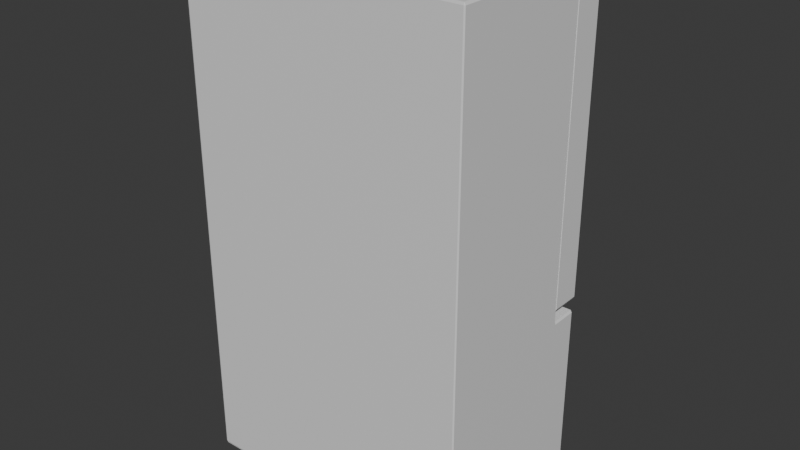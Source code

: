 # Source: Refrigerator.blend  (saved by Blender 4.0.36; exported with 4.5.12 LTS)
import bpy
from mathutils import Matrix  # noqa: F401  (used for matrix-valued properties, if any)

bpy.ops.wm.read_factory_settings(use_empty=True)
scene = bpy.context.scene
scene.name = 'Scene'

# ---- collections
col_collection = bpy.data.collections.new('Collection'); scene.collection.children.link(col_collection)

# ---- materials (node trees are filled in below, after node groups)
mat_material = bpy.data.materials.new('Material')
mat_material.alpha_threshold = 0.0
mat_material.use_transparent_shadow = False
mat_material.roughness = 0.5
mat_material.line_color = (0.0, 0.0, 0.0, 1.0)

# ---- material node trees
mat_material.use_nodes = True; mat_material.node_tree.nodes.clear()
_N = mat_material.node_tree.nodes; _L = mat_material.node_tree.links
n0 = _N.new('ShaderNodeOutputMaterial'); n0.name = 'Material Output'; n0.location = (300, 300)
n1 = _N.new('ShaderNodeBsdfPrincipled'); n1.name = 'Principled BSDF'; n1.location = (10, 300)
n1.inputs[3].default_value = 1.45
_L.new(n1.outputs[0], n0.inputs[0])
n0.is_active_output = True

# ---- world
world_world = bpy.data.worlds.new('World'); scene.world = world_world
world_world.use_nodes = True; world_world.node_tree.nodes.clear()
_N = world_world.node_tree.nodes; _L = world_world.node_tree.links
n0 = _N.new('ShaderNodeOutputWorld'); n0.name = 'World Output'; n0.location = (300, 300)
n1 = _N.new('ShaderNodeBackground'); n1.name = 'Background'; n1.location = (10, 300)
n1.inputs[0].default_value = (0.05088, 0.05088, 0.05088, 1.0)
_L.new(n1.outputs[0], n0.inputs[0])
n0.is_active_output = True
world_world.color = (0.05088, 0.05088, 0.05088)
world_world.use_sun_shadow = False
world_world.sun_shadow_jitter_overblur = 0.0

# ---- meshes
me_cube_049 = bpy.data.meshes.new('Cube.049')
me_cube_049.from_pydata([(-0.2163, 0.9159, -0.5881), (-1.396, 0.9206, -0.5881), (-0.2165, 0.8607, -0.5895), (-1.396, 0.8654, -0.5895), (-0.2163, 0.9187, -0.7016), (-1.395, 0.9234, -0.7016), (-0.2165, 0.8635, -0.703), (-1.396, 0.8682, -0.703), (-1.225, 0.9205, -0.6099), (-1.225, 0.8652, -0.6112), (-1.225, 0.877, -0.7027), (-1.225, 0.9132, -0.7018), (-0.4269, 0.8621, -0.6112), (-0.4269, 0.8739, -0.7027), (-0.4268, 0.9101, -0.7018), (-0.4267, 0.9173, -0.6099), (-1.225, 0.918, -0.5128), (-1.396, 0.9187, -0.5128), (-1.396, 0.8635, -0.5141), (-1.225, 0.8628, -0.5141), (-0.2165, 0.8588, -0.5134), (-0.2163, 0.914, -0.512), (-0.427, 0.8596, -0.5134), (-0.4267, 0.9149, -0.512), (-0.2165, 0.8628, -0.6724), (-1.396, 0.8674, -0.6724), (-0.2163, 0.918, -0.671), (-1.395, 0.9227, -0.671), (-1.225, 0.922, -0.671), (-1.225, 0.8668, -0.6724), (-0.4269, 0.8636, -0.6724), (-0.4267, 0.9188, -0.671), (-0.2165, 0.8614, -0.6176), (-1.395, 0.9213, -0.6162), (-1.225, 0.9206, -0.6162), (-0.4267, 0.9174, -0.6162), (-1.396, 0.8661, -0.6176), (-0.2163, 0.9166, -0.6162), (-1.225, 0.8654, -0.6176), (-0.4269, 0.8622, -0.6176), (-1.03, 0.9197, -0.6099), (-1.03, 0.8645, -0.6112), (-1.03, 0.8763, -0.7027), (-1.03, 0.9124, -0.7018), (-1.03, 0.866, -0.6724), (-1.03, 0.9212, -0.671), (-1.03, 0.8646, -0.6176), (-1.03, 0.9198, -0.6162), (-0.6176, 0.8628, -0.6112), (-0.6175, 0.8746, -0.7027), (-0.6174, 0.9108, -0.7018), (-0.6176, 0.8643, -0.6724), (-0.6174, 0.9196, -0.671), (-0.6176, 0.863, -0.6176), (-0.6174, 0.9182, -0.6162), (-0.6174, 0.918, -0.6099)], [], [(1, 3, 18, 17), (29, 25, 7, 10), (10, 7, 5, 11), (34, 33, 1, 8), (24, 6, 4, 26), (36, 3, 1, 33), (47, 34, 8, 40), (42, 10, 11, 43), (44, 29, 10, 42), (40, 8, 9, 41), (15, 12, 22, 23), (24, 30, 13, 6), (6, 13, 14, 4), (37, 35, 15, 0), (16, 17, 18, 19), (3, 9, 19, 18), (8, 1, 17, 16), (9, 8, 16, 19), (21, 23, 22, 20), (2, 0, 21, 20), (12, 2, 20, 22), (0, 15, 23, 21), (4, 14, 31, 26), (32, 39, 30, 24), (46, 38, 29, 44), (43, 11, 28, 45), (7, 25, 27, 5), (32, 24, 26, 37), (11, 5, 27, 28), (38, 36, 25, 29), (9, 3, 36, 38), (2, 32, 37, 0), (41, 9, 38, 46), (2, 12, 39, 32), (26, 31, 35, 37), (45, 28, 34, 47), (25, 36, 33, 27), (28, 27, 33, 34), (52, 45, 47, 54), (48, 41, 46, 53), (50, 43, 45, 52), (53, 46, 44, 51), (55, 40, 41, 48), (51, 44, 42, 49), (49, 42, 43, 50), (54, 47, 40, 55), (35, 54, 55, 15), (13, 49, 50, 14), (30, 51, 49, 13), (15, 55, 48, 12), (39, 53, 51, 30), (14, 50, 52, 31), (12, 48, 53, 39), (31, 52, 54, 35)])
_uv = me_cube_049.uv_layers.new(name='UVMap')
_uv.uv.foreach_set('vector', [0.875, 0.75, 0.875, 0.5, 0.875, 0.5, 0.875, 0.75, 0.5888, 0.4327, 0.625, 0.4327, 0.625, 0.5, 0.5888, 0.5, 0.5888, 0.5, 0.625, 0.5, 0.625, 0.75, 0.5888, 0.75, 0.5888, 0.938, 0.625, 0.938, 0.625, 1.0, 0.5888, 1.0, 0.3077, 0.5, 0.375, 0.5, 0.375, 0.75, 0.3077, 0.75, 0.813, 0.5, 0.875, 0.5, 0.875, 0.75, 0.813, 0.75, 0.5475, 0.938, 0.5888, 0.938, 0.5888, 1.0, 0.5475, 1.0, 0.5475, 0.5, 0.5888, 0.5, 0.5888, 0.75, 0.5475, 0.75, 0.5475, 0.4327, 0.5888, 0.4327, 0.5888, 0.5, 0.5475, 0.5, 0.5475, 0.0, 0.5888, 0.0, 0.5888, 0.25, 0.5475, 0.25, 0.4196, 0.0, 0.4196, 0.25, 0.4196, 0.25, 0.4196, 0.0, 0.375, 0.4327, 0.4196, 0.4327, 0.4196, 0.5, 0.375, 0.5, 0.375, 0.5, 0.4196, 0.5, 0.4196, 0.75, 0.375, 0.75, 0.375, 0.938, 0.4196, 0.938, 0.4196, 1.0, 0.375, 1.0, 0.5888, 0.0, 0.625, 0.0, 0.625, 0.25, 0.5888, 0.25, 0.625, 0.25, 0.5888, 0.25, 0.5888, 0.25, 0.625, 0.25, 0.5888, 1.0, 0.625, 1.0, 0.625, 1.0, 0.5888, 1.0, 0.5888, 0.25, 0.5888, 0.0, 0.5888, 0.0, 0.5888, 0.25, 0.375, 0.0, 0.4196, 0.0, 0.4196, 0.25, 0.375, 0.25, 0.125, 0.5, 0.125, 0.75, 0.125, 0.75, 0.125, 0.5, 0.4196, 0.25, 0.375, 0.25, 0.375, 0.25, 0.4196, 0.25, 0.375, 1.0, 0.4196, 1.0, 0.4196, 1.0, 0.375, 1.0, 0.375, 0.75, 0.4196, 0.75, 0.4196, 0.8173, 0.375, 0.8173, 0.375, 0.312, 0.4196, 0.312, 0.4196, 0.4327, 0.375, 0.4327, 0.5475, 0.312, 0.5888, 0.312, 0.5888, 0.4327, 0.5475, 0.4327, 0.5475, 0.75, 0.5888, 0.75, 0.5888, 0.8173, 0.5475, 0.8173, 0.625, 0.5, 0.6923, 0.5, 0.6923, 0.75, 0.625, 0.75, 0.187, 0.5, 0.3077, 0.5, 0.3077, 0.75, 0.187, 0.75, 0.5888, 0.75, 0.625, 0.75, 0.625, 0.8173, 0.5888, 0.8173, 0.5888, 0.312, 0.625, 0.312, 0.625, 0.4327, 0.5888, 0.4327, 0.5888, 0.25, 0.625, 0.25, 0.625, 0.312, 0.5888, 0.312, 0.125, 0.5, 0.187, 0.5, 0.187, 0.75, 0.125, 0.75, 0.5475, 0.25, 0.5888, 0.25, 0.5888, 0.312, 0.5475, 0.312, 0.375, 0.25, 0.4196, 0.25, 0.4196, 0.312, 0.375, 0.312, 0.375, 0.8173, 0.4196, 0.8173, 0.4196, 0.938, 0.375, 0.938, 0.5475, 0.8173, 0.5888, 0.8173, 0.5888, 0.938, 0.5475, 0.938, 0.6923, 0.5, 0.813, 0.5, 0.813, 0.75, 0.6923, 0.75, 0.5888, 0.8173, 0.625, 0.8173, 0.625, 0.938, 0.5888, 0.938, 0.46, 0.8173, 0.5475, 0.8173, 0.5475, 0.938, 0.46, 0.938, 0.46, 0.25, 0.5475, 0.25, 0.5475, 0.312, 0.46, 0.312, 0.46, 0.75, 0.5475, 0.75, 0.5475, 0.8173, 0.46, 0.8173, 0.46, 0.312, 0.5475, 0.312, 0.5475, 0.4327, 0.46, 0.4327, 0.46, 0.0, 0.5475, 0.0, 0.5475, 0.25, 0.46, 0.25, 0.46, 0.4327, 0.5475, 0.4327, 0.5475, 0.5, 0.46, 0.5, 0.46, 0.5, 0.5475, 0.5, 0.5475, 0.75, 0.46, 0.75, 0.46, 0.938, 0.5475, 0.938, 0.5475, 1.0, 0.46, 1.0, 0.4196, 0.938, 0.46, 0.938, 0.46, 1.0, 0.4196, 1.0, 0.4196, 0.5, 0.46, 0.5, 0.46, 0.75, 0.4196, 0.75, 0.4196, 0.4327, 0.46, 0.4327, 0.46, 0.5, 0.4196, 0.5, 0.4196, 0.0, 0.46, 0.0, 0.46, 0.25, 0.4196, 0.25, 0.4196, 0.312, 0.46, 0.312, 0.46, 0.4327, 0.4196, 0.4327, 0.4196, 0.75, 0.46, 0.75, 0.46, 0.8173, 0.4196, 0.8173, 0.4196, 0.25, 0.46, 0.25, 0.46, 0.312, 0.4196, 0.312, 0.4196, 0.8173, 0.46, 0.8173, 0.46, 0.938, 0.4196, 0.938])
me_cube_049.materials.append(mat_material)
me_cube_049.update()
me_cube_004 = bpy.data.meshes.new('Cube.004')
me_cube_004.from_pydata([(-1.579, 1.121, 0.4074), (-1.621, 0.01528, 0.4596), (-1.613, 0.002457, 0.4596), (-1.579, 2.823, 0.4074), (-1.613, 0.01528, 0.4633), (-1.613, 2.838, 0.4633), (-1.613, 2.851, 0.4596), (-0.04597, 1.121, 0.4074), (-1.621, 2.838, 0.4596), (-0.04597, 2.823, 0.4074), (-1.613, 0.002457, -0.357), (-1.621, 0.01528, -0.357), (-1.621, 0.01528, -0.3644), (-1.613, 0.002457, -0.3644), (-1.621, 2.838, -0.357), (-1.613, 2.851, -0.357), (-1.613, 2.838, -0.3607), (-0.02312, 0.002457, 0.4596), (-0.01589, 0.01528, 0.4596), (-0.02312, 0.01528, 0.4633), (-0.01589, 2.838, 0.4596), (-0.02312, 2.851, 0.4596), (-0.02312, 2.838, 0.4633), (-0.02312, 0.002457, -0.3644), (-0.01589, 0.01528, -0.3644), (-0.01589, 0.01528, -0.357), (-0.02312, 0.002457, -0.357), (-0.02312, 2.838, -0.3607), (-0.02312, 2.851, -0.357), (-0.01589, 2.838, -0.357), (-1.621, 1.062, 0.4596), (-1.621, 1.036, 0.4596), (-1.613, 1.036, 0.4633), (-1.613, 1.062, 0.4633), (-1.621, 1.036, -0.3644), (-1.621, 1.036, -0.357), (-1.621, 1.062, -0.357), (-1.613, 1.062, -0.3607), (-1.613, 1.049, -0.3644), (-0.01589, 1.036, -0.3644), (-0.02312, 1.049, -0.3644), (-0.02312, 1.062, -0.3607), (-0.01589, 1.062, -0.357), (-0.01589, 1.036, -0.357), (-0.01589, 1.036, 0.4596), (-0.01589, 1.062, 0.4596), (-0.02312, 1.062, 0.4633), (-0.02312, 1.036, 0.4633), (-1.621, 1.036, -0.5151), (-1.613, 1.049, -0.5151), (-1.613, 1.036, -0.5189), (-1.621, 0.01528, -0.5151), (-1.613, 0.01528, -0.5189), (-1.613, 0.002457, -0.5151), (-0.02312, 0.002457, -0.5151), (-0.02312, 0.01528, -0.5189), (-0.01589, 0.01528, -0.5151), (-0.01589, 1.036, -0.5151), (-0.02312, 1.036, -0.5189), (-0.02312, 1.049, -0.5151), (-1.579, 1.121, -0.3607), (-1.579, 2.823, -0.3607), (-0.04597, 2.823, -0.3607), (-0.04597, 1.121, -0.3607)], [], [(28, 15, 6, 21), (25, 43, 44, 18), (39, 24, 56, 57), (30, 8, 14, 36), (19, 47, 32, 4), (12, 34, 48, 51), (46, 22, 5, 33), (42, 29, 20, 45), (38, 40, 59, 49), (10, 26, 17, 2), (62, 27, 41, 37, 16, 61, 60, 63), (16, 27, 62, 61), (52, 50, 58, 55), (23, 13, 53, 54), (1, 2, 4), (5, 6, 8), (10, 11, 12, 13), (14, 15, 16), (17, 18, 19), (20, 21, 22), (23, 24, 25, 26), (27, 28, 29), (30, 31, 32, 33), (38, 34, 35, 36, 37), (43, 39, 40, 41, 42), (44, 45, 46, 47), (48, 49, 50), (51, 52, 53), (54, 55, 56), (57, 58, 59), (10, 2, 1, 11), (33, 5, 8, 30), (6, 15, 14, 8), (34, 12, 11, 35), (26, 10, 13, 23), (15, 28, 27, 16), (43, 25, 24, 39), (17, 26, 25, 18), (28, 21, 20, 29), (47, 19, 18, 44), (2, 17, 19, 4), (21, 6, 5, 22), (4, 32, 31, 1), (16, 37, 36, 14), (29, 42, 41, 27), (22, 46, 45, 20), (46, 33, 32, 47), (42, 45, 44, 43), (37, 41, 40, 38), (30, 36, 35, 31), (50, 52, 51, 48), (54, 53, 52, 55), (57, 56, 55, 58), (49, 59, 58, 50), (23, 54, 56, 24), (59, 40, 39, 57), (12, 51, 53, 13), (48, 34, 38, 49), (1, 31, 35, 11), (61, 3, 0, 60), (63, 7, 9, 62), (7, 0, 3, 9), (60, 0, 7, 63), (9, 3, 61, 62)])
_uv = me_cube_004.uv_layers.new(name='UVMap')
_uv.uv.foreach_set('vector', [0.6261, 0.5011, 0.8739, 0.5011, 0.8739, 0.7489, 0.6261, 0.7489, 0.3761, 0.5011, 0.4657, 0.5011, 0.4657, 0.7489, 0.3761, 0.7489, 0.4657, 0.5, 0.3761, 0.5, 0.3761, 0.5, 0.4657, 0.5, 0.468, 0.001126, 0.6239, 0.001126, 0.6239, 0.2489, 0.468, 0.2489, 0.3761, 0.7511, 0.4657, 0.7511, 0.4657, 0.9989, 0.3761, 0.9989, 0.3761, 0.25, 0.4657, 0.25, 0.4657, 0.25, 0.3761, 0.25, 0.468, 0.7511, 0.6239, 0.7511, 0.6239, 0.9989, 0.468, 0.9989, 0.468, 0.5011, 0.6239, 0.5011, 0.6239, 0.7489, 0.468, 0.7489, 0.4668, 0.2511, 0.4668, 0.4989, 0.4668, 0.4989, 0.4668, 0.2511, 0.1261, 0.5011, 0.3739, 0.5011, 0.3739, 0.7489, 0.1261, 0.7489, 0.6225, 0.4953, 0.6239, 0.4989, 0.468, 0.4989, 0.468, 0.2511, 0.6239, 0.2511, 0.6225, 0.2565, 0.4732, 0.2565, 0.4732, 0.4953, 0.6239, 0.2511, 0.6239, 0.4989, 0.6225, 0.4953, 0.6225, 0.2565, 0.3761, 0.2511, 0.4657, 0.2511, 0.4657, 0.4989, 0.3761, 0.4989, 0.3739, 0.5, 0.1261, 0.5, 0.1261, 0.5, 0.3739, 0.5, 0.125, 0.7489, 0.1261, 0.7489, 0.1261, 0.75, 0.6239, 0.9989, 0.625, 0.9989, 0.6239, 1.0, 0.1261, 0.5011, 0.125, 0.5011, 0.125, 0.5, 0.1261, 0.5, 0.6239, 0.2489, 0.625, 0.2489, 0.6239, 0.25, 0.3739, 0.7489, 0.375, 0.7489, 0.3739, 0.75, 0.6239, 0.7489, 0.625, 0.7489, 0.6239, 0.75, 0.3739, 0.5, 0.3761, 0.5, 0.3761, 0.5011, 0.3739, 0.5011, 0.6239, 0.4989, 0.625, 0.4989, 0.6239, 0.5, 0.4668, 0.001126, 0.4657, 0.001126, 0.4657, 0.0, 0.4668, 0.0, 0.4668, 0.2511, 0.4657, 0.25, 0.4657, 0.2489, 0.468, 0.2489, 0.468, 0.2511, 0.4657, 0.5011, 0.4657, 0.5, 0.4668, 0.4989, 0.468, 0.4989, 0.468, 0.5011, 0.4657, 0.7489, 0.468, 0.7489, 0.468, 0.7511, 0.4657, 0.7511, 0.4657, 0.25, 0.4668, 0.2511, 0.4657, 0.2511, 0.3761, 0.25, 0.3761, 0.25, 0.375, 0.25, 0.3739, 0.5, 0.3739, 0.5, 0.375, 0.5, 0.4657, 0.5, 0.4657, 0.4989, 0.4668, 0.4989, 0.1261, 0.5011, 0.1261, 0.7489, 0.125, 0.7489, 0.125, 0.5011, 0.468, 0.0, 0.6239, 0.0, 0.6239, 0.001126, 0.468, 0.001126, 0.625, 0.001126, 0.625, 0.2489, 0.6239, 0.2489, 0.6239, 0.001126, 0.4657, 0.25, 0.3761, 0.25, 0.3761, 0.2489, 0.4657, 0.2489, 0.3739, 0.5011, 0.1261, 0.5011, 0.1261, 0.5, 0.3739, 0.5, 0.625, 0.2511, 0.625, 0.4989, 0.6239, 0.4989, 0.6239, 0.2511, 0.4657, 0.5011, 0.3761, 0.5011, 0.3761, 0.5, 0.4657, 0.5, 0.3739, 0.7489, 0.3739, 0.5011, 0.3761, 0.5011, 0.3761, 0.7489, 0.6261, 0.5011, 0.6261, 0.7489, 0.6239, 0.7489, 0.6239, 0.5011, 0.4657, 0.7511, 0.3761, 0.7511, 0.3761, 0.7489, 0.4657, 0.7489, 0.1261, 0.7489, 0.3739, 0.7489, 0.3739, 0.75, 0.1261, 0.75, 0.625, 0.7511, 0.625, 0.9989, 0.6239, 0.9989, 0.6239, 0.7511, 0.3761, 0.0, 0.4657, 0.0, 0.4657, 0.001126, 0.3761, 0.001126, 0.6239, 0.2511, 0.468, 0.2511, 0.468, 0.2489, 0.6239, 0.2489, 0.6239, 0.5011, 0.468, 0.5011, 0.468, 0.4989, 0.6239, 0.4989, 0.6239, 0.7511, 0.468, 0.7511, 0.468, 0.7489, 0.6239, 0.7489, 0.468, 0.7511, 0.468, 0.9989, 0.4657, 0.9989, 0.4657, 0.7511, 0.468, 0.5011, 0.468, 0.7489, 0.4657, 0.7489, 0.4657, 0.5011, 0.468, 0.2511, 0.468, 0.4989, 0.4668, 0.4989, 0.4668, 0.2511, 0.468, 0.001126, 0.468, 0.2489, 0.4657, 0.2489, 0.4657, 0.001126, 0.4657, 0.2511, 0.3761, 0.2511, 0.3761, 0.25, 0.4657, 0.25, 0.3739, 0.5, 0.1261, 0.5, 0.1261, 0.5, 0.3739, 0.5, 0.4657, 0.5, 0.3761, 0.5, 0.3761, 0.4989, 0.4657, 0.4989, 0.4668, 0.2511, 0.4668, 0.4989, 0.4657, 0.4989, 0.4657, 0.2511, 0.3739, 0.5, 0.3739, 0.5, 0.3761, 0.5, 0.3761, 0.5, 0.4668, 0.4989, 0.4668, 0.4989, 0.4657, 0.5, 0.4657, 0.5, 0.125, 0.5, 0.125, 0.5, 0.1261, 0.5, 0.1261, 0.5, 0.4657, 0.25, 0.4657, 0.25, 0.4668, 0.2511, 0.4668, 0.2511, 0.3761, 0.001126, 0.4657, 0.001126, 0.4657, 0.2489, 0.3761, 0.2489, 0.625, 0.1781, 0.625, 0.0, 0.375, 0.0, 0.375, 0.1781, 0.375, 0.5719, 0.375, 0.75, 0.625, 0.75, 0.625, 0.5719, 0.375, 0.75, 0.375, 1.0, 0.625, 1.0, 0.625, 0.75, 0.125, 0.5719, 0.125, 0.75, 0.375, 0.75, 0.375, 0.5719, 0.625, 0.75, 0.875, 0.75, 0.875, 0.5719, 0.625, 0.5719])
me_cube_004.materials.append(mat_material)
me_cube_004.update()
me_cube_005 = bpy.data.meshes.new('Cube.005')
me_cube_005.from_pydata([(-0.7949, -0.8468, 0.08356), (-0.7985, -0.8578, 0.08281), (-0.7949, -0.8656, 0.08281), (-0.7898, -0.8578, 0.08356), (-0.7949, 0.8578, 0.08356), (-0.7949, 0.8656, 0.08281), (-0.7985, 0.8578, 0.08281), (-0.7985, -0.8578, -0.08281), (-0.7949, -0.8578, -0.08356), (-0.7949, -0.8656, -0.08281), (-0.7705, -0.7972, -0.04462), (-0.7669, -0.805, -0.04462), (-0.7669, -0.7972, -0.04537), (-0.7985, 0.8578, -0.08281), (-0.7949, 0.8656, -0.08281), (-0.7949, 0.8578, -0.08356), (-0.7669, 0.7972, -0.04537), (-0.7669, 0.805, -0.04462), (-0.7705, 0.7972, -0.04462), (-0.003595, -0.8656, 0.08281), (0.0, -0.8578, 0.08281), (-0.003595, -0.8468, 0.08356), (-0.008679, -0.8578, 0.08356), (-0.003595, 0.8578, 0.08356), (0.0, 0.8578, 0.08281), (-0.003595, 0.8656, 0.08281), (-0.003595, -0.8578, -0.08356), (0.0, -0.8578, -0.08281), (-0.003595, -0.8656, -0.08281), (-0.03153, -0.805, -0.04462), (-0.02793, -0.7972, -0.04462), (-0.03153, -0.7972, -0.04537), (-0.003595, 0.8578, -0.08356), (-0.003595, 0.8656, -0.08281), (0.0, 0.8578, -0.08281), (-0.03153, 0.7972, -0.04537), (-0.02793, 0.7972, -0.04462), (-0.03153, 0.805, -0.04462), (-0.02434, -0.8018, 0.08356), (-0.02793, -0.7972, 0.08281), (-0.03153, -0.805, 0.08281), (-0.02942, -0.8128, 0.08356), (-0.7705, 0.7972, 0.08281), (-0.7669, 0.805, 0.08281), (-0.7741, 0.8128, 0.08356), (-0.02434, 0.8128, 0.08356), (-0.03153, 0.805, 0.08281), (-0.02793, 0.7972, 0.08281), (-0.7741, -0.8018, 0.08356), (-0.769, -0.8128, 0.08356), (-0.7669, -0.805, 0.08281), (-0.7705, -0.7972, 0.08281)], [], [(9, 28, 19, 2), (12, 31, 35, 16), (36, 30, 39, 47), (1, 6, 13, 7), (33, 14, 5, 25), (49, 3, 22, 41), (8, 15, 32, 26), (43, 17, 37, 46), (40, 29, 11, 50), (10, 18, 42, 51), (27, 34, 24, 20), (0, 1, 2, 3), (4, 5, 6), (7, 8, 9), (10, 11, 12), (13, 14, 15), (16, 17, 18), (19, 20, 21, 22), (23, 24, 25), (26, 27, 28), (29, 30, 31), (32, 33, 34), (35, 36, 37), (38, 39, 40, 41), (42, 43, 44), (45, 46, 47), (48, 49, 50, 51), (0, 4, 6, 1), (1, 7, 9, 2), (5, 14, 13, 6), (12, 16, 18, 10), (2, 19, 22, 3), (20, 24, 23, 21), (8, 26, 28, 9), (11, 29, 31, 12), (14, 33, 32, 15), (30, 36, 35, 31), (21, 38, 41, 22), (17, 43, 42, 18), (43, 46, 45, 44), (3, 49, 48, 0), (19, 28, 27, 20), (29, 40, 39, 30), (36, 47, 46, 37), (40, 50, 49, 41), (16, 35, 37, 17), (10, 51, 50, 11), (7, 13, 15, 8), (38, 45, 47, 39), (24, 34, 33, 25), (4, 23, 25, 5), (26, 32, 34, 27), (44, 48, 51, 42), (21, 23, 4, 0, 48, 44, 45, 38)])
_uv = me_cube_005.uv_layers.new(name='UVMap')
_uv.uv.foreach_set('vector', [0.1261, 0.5011, 0.3739, 0.5011, 0.3739, 0.7489, 0.1261, 0.7489, 0.3762, 0.2512, 0.3762, 0.4988, 0.6238, 0.4988, 0.6238, 0.2512, 0.6238, 0.5015, 0.3762, 0.5015, 0.3762, 0.7471, 0.6238, 0.7471, 0.3761, 0.001126, 0.6239, 0.001126, 0.6239, 0.2489, 0.3761, 0.2489, 0.6261, 0.5011, 0.8739, 0.5011, 0.8739, 0.7489, 0.6261, 0.7489, 0.3826, 0.9908, 0.3761, 0.9973, 0.3761, 0.7527, 0.3826, 0.7592, 0.3761, 0.2511, 0.6239, 0.2511, 0.6239, 0.4989, 0.3761, 0.4989, 0.8738, 0.7471, 0.8738, 0.5015, 0.6262, 0.5015, 0.6262, 0.7471, 0.3738, 0.7471, 0.3738, 0.5015, 0.1262, 0.5015, 0.1262, 0.7471, 0.3762, 0.2485, 0.6238, 0.2485, 0.6238, 0.002948, 0.3762, 0.002948, 0.3761, 0.5011, 0.6239, 0.5011, 0.6239, 0.7489, 0.3761, 0.7489, 0.3769, 0.9981, 0.3756, 0.9994, 0.375, 0.9989, 0.3761, 0.9973, 0.6239, 0.9989, 0.625, 0.9989, 0.6239, 1.0, 0.3761, 0.2489, 0.3761, 0.25, 0.375, 0.2489, 0.125, 0.5015, 0.1262, 0.5015, 0.1262, 0.5, 0.6239, 0.2489, 0.625, 0.2489, 0.6239, 0.25, 0.6238, 0.2512, 0.625, 0.2512, 0.6238, 0.25, 0.375, 0.7511, 0.3756, 0.7506, 0.3769, 0.7519, 0.3761, 0.7527, 0.6239, 0.7511, 0.6239, 0.75, 0.625, 0.7511, 0.3761, 0.4989, 0.3761, 0.5, 0.375, 0.4989, 0.3738, 0.5015, 0.375, 0.5015, 0.3738, 0.5, 0.6239, 0.4989, 0.625, 0.4989, 0.6239, 0.5, 0.6238, 0.4988, 0.6238, 0.5, 0.625, 0.4988, 0.3842, 0.7576, 0.3849, 0.7587, 0.3837, 0.7587, 0.3834, 0.7584, 0.6151, 0.9913, 0.6163, 0.9901, 0.6174, 0.9924, 0.6174, 0.7576, 0.6163, 0.7599, 0.6151, 0.7587, 0.3834, 0.9916, 0.3826, 0.9908, 0.3837, 0.9901, 0.3837, 0.9913, 0.3777, 0.0, 0.6239, 0.0, 0.6239, 0.001126, 0.3761, 0.001126, 0.125, 0.7489, 0.125, 0.5011, 0.1261, 0.5011, 0.1261, 0.7489, 0.625, 0.001126, 0.625, 0.2489, 0.6239, 0.2489, 0.6239, 0.001126, 0.3762, 0.2512, 0.6238, 0.2512, 0.6238, 0.2485, 0.3762, 0.2485, 0.1261, 0.7489, 0.3739, 0.7489, 0.3723, 0.75, 0.1277, 0.75, 0.3761, 0.7489, 0.6239, 0.7489, 0.6239, 0.7511, 0.3777, 0.7511, 0.1261, 0.5, 0.3739, 0.5, 0.3739, 0.5011, 0.1261, 0.5011, 0.1262, 0.5015, 0.3738, 0.5015, 0.3738, 0.5, 0.1262, 0.5, 0.625, 0.2511, 0.625, 0.4989, 0.6239, 0.4989, 0.6239, 0.2511, 0.3762, 0.5015, 0.6238, 0.5015, 0.6238, 0.4988, 0.3762, 0.4988, 0.3777, 0.7511, 0.3842, 0.7576, 0.3826, 0.7592, 0.3761, 0.7527, 0.625, 0.2485, 0.625, 0.002948, 0.6238, 0.002948, 0.6238, 0.2485, 0.6163, 0.9901, 0.6163, 0.7599, 0.6174, 0.7576, 0.6174, 0.9924, 0.3761, 0.9973, 0.3826, 0.9908, 0.3842, 0.9924, 0.3777, 0.9989, 0.3739, 0.7489, 0.3739, 0.5011, 0.3761, 0.5011, 0.3761, 0.7489, 0.3738, 0.5015, 0.3738, 0.7471, 0.3762, 0.7471, 0.3762, 0.5015, 0.6238, 0.5015, 0.6238, 0.7471, 0.6262, 0.7471, 0.6262, 0.5015, 0.3837, 0.7599, 0.3837, 0.9901, 0.3826, 0.9908, 0.3826, 0.7592, 0.6238, 0.2512, 0.6238, 0.4988, 0.625, 0.4988, 0.625, 0.2512, 0.125, 0.5015, 0.125, 0.7471, 0.1262, 0.7471, 0.1262, 0.5015, 0.3761, 0.2489, 0.6239, 0.2489, 0.6239, 0.2511, 0.3761, 0.2511, 0.3842, 0.7576, 0.6174, 0.7576, 0.6151, 0.7587, 0.3849, 0.7587, 0.6239, 0.7489, 0.6239, 0.5011, 0.6261, 0.5011, 0.6261, 0.7489, 0.6239, 0.9989, 0.6239, 0.7511, 0.625, 0.7511, 0.625, 0.9989, 0.3761, 0.4989, 0.6239, 0.4989, 0.6239, 0.5011, 0.3761, 0.5011, 0.6174, 0.9924, 0.3842, 0.9924, 0.3849, 0.9913, 0.6151, 0.9913, 0.3777, 0.7511, 0.6239, 0.7511, 0.6239, 0.9989, 0.3777, 0.9989, 0.3842, 0.9924, 0.6174, 0.9924, 0.6174, 0.7576, 0.3842, 0.7576])
me_cube_005.materials.append(mat_material)
me_cube_005.update()
me_cube_006 = bpy.data.meshes.new('Cube.006')
me_cube_006.from_pydata([(-0.988, -1.085, -0.988), (-0.988, -1.085, 0.988), (-1.0, 1.0, -1.0), (-1.0, 1.0, 1.0), (0.988, -1.085, -0.988), (0.988, -1.085, 0.988), (1.0, 1.0, -1.0), (1.0, 1.0, 1.0), (-1.0, -1.085, -1.0), (-1.0, -1.085, 1.0), (1.0, -1.085, 1.0), (1.0, -1.085, -1.0), (-0.988, 0.8569, -0.988), (-0.988, 0.8569, 0.988), (0.988, 0.8569, 0.988), (0.988, 0.8569, -0.988)], [], [(8, 9, 3, 2), (2, 3, 7, 6), (6, 7, 10, 11), (0, 4, 15, 12), (2, 6, 11, 8), (7, 3, 9, 10), (0, 1, 9, 8), (5, 4, 11, 10), (4, 0, 8, 11), (1, 5, 10, 9), (15, 14, 13, 12), (1, 0, 12, 13), (5, 1, 13, 14), (4, 5, 14, 15)])
_uv = me_cube_006.uv_layers.new(name='UVMap')
_uv.uv.foreach_set('vector', [0.375, 0.0, 0.625, 0.0, 0.625, 0.25, 0.375, 0.25, 0.375, 0.25, 0.625, 0.25, 0.625, 0.5, 0.375, 0.5, 0.375, 0.5, 0.625, 0.5, 0.625, 0.75, 0.375, 0.75, 0.3765, 0.9985, 0.3765, 0.7515, 0.3765, 0.7515, 0.3765, 0.9985, 0.125, 0.5, 0.375, 0.5, 0.375, 0.75, 0.125, 0.75, 0.625, 0.5, 0.875, 0.5, 0.875, 0.75, 0.625, 0.75, 0.3765, 0.9985, 0.6235, 0.9985, 0.625, 1.0, 0.375, 1.0, 0.6235, 0.7515, 0.3765, 0.7515, 0.375, 0.75, 0.625, 0.75, 0.3765, 0.7515, 0.3765, 0.9985, 0.375, 1.0, 0.375, 0.75, 0.6235, 0.9985, 0.6235, 0.7515, 0.625, 0.75, 0.625, 1.0, 0.3765, 0.7515, 0.6235, 0.7515, 0.6235, 0.9985, 0.3765, 0.9985, 0.6235, 0.9985, 0.3765, 0.9985, 0.3765, 0.9985, 0.6235, 0.9985, 0.6235, 0.7515, 0.6235, 0.9985, 0.6235, 0.9985, 0.6235, 0.7515, 0.3765, 0.7515, 0.6235, 0.7515, 0.6235, 0.7515, 0.3765, 0.7515])
me_cube_006.materials.append(mat_material)
me_cube_006.update()
me_cube_008 = bpy.data.meshes.new('Cube.008')
me_cube_008.from_pydata([(-0.9155, 0.5878, 1.378), (-0.9155, 0.5884, 2.557), (-0.9707, 0.5892, 1.378), (-0.9707, 0.5897, 2.557), (-0.9127, 0.7013, 1.378), (-0.9127, 0.7018, 2.557), (-0.9679, 0.7027, 1.378), (-0.9679, 0.7032, 2.557), (-0.915, 0.61, 2.386), (-0.9702, 0.6114, 2.386), (-0.9584, 0.7029, 2.386), (-0.9222, 0.702, 2.386), (-0.9702, 0.6111, 1.588), (-0.9584, 0.7026, 1.588), (-0.9222, 0.7017, 1.588), (-0.915, 0.6097, 1.588), (-0.9174, 0.5129, 2.386), (-0.9174, 0.513, 2.557), (-0.9726, 0.5144, 2.557), (-0.9726, 0.5143, 2.386), (-0.9726, 0.5131, 1.378), (-0.9174, 0.5117, 1.378), (-0.9726, 0.5132, 1.588), (-0.9174, 0.5118, 1.588), (-0.9687, 0.6722, 1.378), (-0.9687, 0.6727, 2.557), (-0.9135, 0.6708, 1.378), (-0.9135, 0.6713, 2.557), (-0.9135, 0.6712, 2.386), (-0.9687, 0.6726, 2.386), (-0.9687, 0.6722, 1.588), (-0.9135, 0.6709, 1.588), (-0.97, 0.6174, 1.378), (-0.9148, 0.6165, 2.557), (-0.9148, 0.6164, 2.386), (-0.9148, 0.6161, 1.588), (-0.97, 0.6179, 2.557), (-0.9148, 0.616, 1.378), (-0.97, 0.6178, 2.386), (-0.97, 0.6175, 1.588), (-0.915, 0.61, 2.191), (-0.9702, 0.6113, 2.191), (-0.9584, 0.7028, 2.191), (-0.9222, 0.7019, 2.191), (-0.9687, 0.6725, 2.191), (-0.9135, 0.6711, 2.191), (-0.97, 0.6177, 2.191), (-0.9148, 0.6163, 2.191), (-0.9702, 0.6111, 1.779), (-0.9584, 0.7026, 1.779), (-0.9222, 0.7017, 1.779), (-0.9687, 0.6723, 1.779), (-0.9135, 0.671, 1.779), (-0.97, 0.6175, 1.779), (-0.9148, 0.6162, 1.779), (-0.915, 0.6098, 1.779)], [], [(1, 3, 18, 17), (29, 25, 7, 10), (10, 7, 5, 11), (34, 33, 1, 8), (24, 6, 4, 26), (36, 3, 1, 33), (47, 34, 8, 40), (42, 10, 11, 43), (44, 29, 10, 42), (40, 8, 9, 41), (15, 12, 22, 23), (24, 30, 13, 6), (6, 13, 14, 4), (37, 35, 15, 0), (16, 17, 18, 19), (3, 9, 19, 18), (8, 1, 17, 16), (9, 8, 16, 19), (21, 23, 22, 20), (2, 0, 21, 20), (12, 2, 20, 22), (0, 15, 23, 21), (4, 14, 31, 26), (32, 39, 30, 24), (46, 38, 29, 44), (43, 11, 28, 45), (7, 25, 27, 5), (32, 24, 26, 37), (11, 5, 27, 28), (38, 36, 25, 29), (9, 3, 36, 38), (2, 32, 37, 0), (41, 9, 38, 46), (2, 12, 39, 32), (26, 31, 35, 37), (45, 28, 34, 47), (25, 36, 33, 27), (28, 27, 33, 34), (52, 45, 47, 54), (48, 41, 46, 53), (50, 43, 45, 52), (53, 46, 44, 51), (55, 40, 41, 48), (51, 44, 42, 49), (49, 42, 43, 50), (54, 47, 40, 55), (35, 54, 55, 15), (13, 49, 50, 14), (30, 51, 49, 13), (15, 55, 48, 12), (39, 53, 51, 30), (14, 50, 52, 31), (12, 48, 53, 39), (31, 52, 54, 35)])
_uv = me_cube_008.uv_layers.new(name='UVMap')
_uv.uv.foreach_set('vector', [0.875, 0.75, 0.875, 0.5, 0.875, 0.5, 0.875, 0.75, 0.5888, 0.4327, 0.625, 0.4327, 0.625, 0.5, 0.5888, 0.5, 0.5888, 0.5, 0.625, 0.5, 0.625, 0.75, 0.5888, 0.75, 0.5888, 0.938, 0.625, 0.938, 0.625, 1.0, 0.5888, 1.0, 0.3077, 0.5, 0.375, 0.5, 0.375, 0.75, 0.3077, 0.75, 0.813, 0.5, 0.875, 0.5, 0.875, 0.75, 0.813, 0.75, 0.5475, 0.938, 0.5888, 0.938, 0.5888, 1.0, 0.5475, 1.0, 0.5475, 0.5, 0.5888, 0.5, 0.5888, 0.75, 0.5475, 0.75, 0.5475, 0.4327, 0.5888, 0.4327, 0.5888, 0.5, 0.5475, 0.5, 0.5475, 0.0, 0.5888, 0.0, 0.5888, 0.25, 0.5475, 0.25, 0.4196, 0.0, 0.4196, 0.25, 0.4196, 0.25, 0.4196, 0.0, 0.375, 0.4327, 0.4196, 0.4327, 0.4196, 0.5, 0.375, 0.5, 0.375, 0.5, 0.4196, 0.5, 0.4196, 0.75, 0.375, 0.75, 0.375, 0.938, 0.4196, 0.938, 0.4196, 1.0, 0.375, 1.0, 0.5888, 0.0, 0.625, 0.0, 0.625, 0.25, 0.5888, 0.25, 0.625, 0.25, 0.5888, 0.25, 0.5888, 0.25, 0.625, 0.25, 0.5888, 1.0, 0.625, 1.0, 0.625, 1.0, 0.5888, 1.0, 0.5888, 0.25, 0.5888, 0.0, 0.5888, 0.0, 0.5888, 0.25, 0.375, 0.0, 0.4196, 0.0, 0.4196, 0.25, 0.375, 0.25, 0.125, 0.5, 0.125, 0.75, 0.125, 0.75, 0.125, 0.5, 0.4196, 0.25, 0.375, 0.25, 0.375, 0.25, 0.4196, 0.25, 0.375, 1.0, 0.4196, 1.0, 0.4196, 1.0, 0.375, 1.0, 0.375, 0.75, 0.4196, 0.75, 0.4196, 0.8173, 0.375, 0.8173, 0.375, 0.312, 0.4196, 0.312, 0.4196, 0.4327, 0.375, 0.4327, 0.5475, 0.312, 0.5888, 0.312, 0.5888, 0.4327, 0.5475, 0.4327, 0.5475, 0.75, 0.5888, 0.75, 0.5888, 0.8173, 0.5475, 0.8173, 0.625, 0.5, 0.6923, 0.5, 0.6923, 0.75, 0.625, 0.75, 0.187, 0.5, 0.3077, 0.5, 0.3077, 0.75, 0.187, 0.75, 0.5888, 0.75, 0.625, 0.75, 0.625, 0.8173, 0.5888, 0.8173, 0.5888, 0.312, 0.625, 0.312, 0.625, 0.4327, 0.5888, 0.4327, 0.5888, 0.25, 0.625, 0.25, 0.625, 0.312, 0.5888, 0.312, 0.125, 0.5, 0.187, 0.5, 0.187, 0.75, 0.125, 0.75, 0.5475, 0.25, 0.5888, 0.25, 0.5888, 0.312, 0.5475, 0.312, 0.375, 0.25, 0.4196, 0.25, 0.4196, 0.312, 0.375, 0.312, 0.375, 0.8173, 0.4196, 0.8173, 0.4196, 0.938, 0.375, 0.938, 0.5475, 0.8173, 0.5888, 0.8173, 0.5888, 0.938, 0.5475, 0.938, 0.6923, 0.5, 0.813, 0.5, 0.813, 0.75, 0.6923, 0.75, 0.5888, 0.8173, 0.625, 0.8173, 0.625, 0.938, 0.5888, 0.938, 0.46, 0.8173, 0.5475, 0.8173, 0.5475, 0.938, 0.46, 0.938, 0.46, 0.25, 0.5475, 0.25, 0.5475, 0.312, 0.46, 0.312, 0.46, 0.75, 0.5475, 0.75, 0.5475, 0.8173, 0.46, 0.8173, 0.46, 0.312, 0.5475, 0.312, 0.5475, 0.4327, 0.46, 0.4327, 0.46, 0.0, 0.5475, 0.0, 0.5475, 0.25, 0.46, 0.25, 0.46, 0.4327, 0.5475, 0.4327, 0.5475, 0.5, 0.46, 0.5, 0.46, 0.5, 0.5475, 0.5, 0.5475, 0.75, 0.46, 0.75, 0.46, 0.938, 0.5475, 0.938, 0.5475, 1.0, 0.46, 1.0, 0.4196, 0.938, 0.46, 0.938, 0.46, 1.0, 0.4196, 1.0, 0.4196, 0.5, 0.46, 0.5, 0.46, 0.75, 0.4196, 0.75, 0.4196, 0.4327, 0.46, 0.4327, 0.46, 0.5, 0.4196, 0.5, 0.4196, 0.0, 0.46, 0.0, 0.46, 0.25, 0.4196, 0.25, 0.4196, 0.312, 0.46, 0.312, 0.46, 0.4327, 0.4196, 0.4327, 0.4196, 0.75, 0.46, 0.75, 0.46, 0.8173, 0.4196, 0.8173, 0.4196, 0.25, 0.46, 0.25, 0.46, 0.312, 0.4196, 0.312, 0.4196, 0.8173, 0.46, 0.8173, 0.46, 0.938, 0.4196, 0.938])
me_cube_008.materials.append(mat_material)
me_cube_008.update()
me_cube_009 = bpy.data.meshes.new('Cube.009')
me_cube_009.from_pydata([(-0.6343, 0.5878, 1.378), (-0.6342, 0.5884, 2.557), (-0.6895, 0.5892, 1.378), (-0.6895, 0.5897, 2.557), (-0.6314, 0.7013, 1.378), (-0.6314, 0.7018, 2.557), (-0.6866, 0.7027, 1.378), (-0.6866, 0.7032, 2.557), (-0.6337, 0.61, 2.386), (-0.6889, 0.6114, 2.386), (-0.6771, 0.7029, 2.386), (-0.6409, 0.702, 2.386), (-0.6889, 0.6111, 1.588), (-0.6771, 0.7026, 1.588), (-0.6409, 0.7017, 1.588), (-0.6337, 0.6097, 1.588), (-0.6361, 0.5129, 2.386), (-0.6361, 0.513, 2.557), (-0.6913, 0.5144, 2.557), (-0.6913, 0.5143, 2.386), (-0.6914, 0.5131, 1.378), (-0.6361, 0.5117, 1.378), (-0.6914, 0.5132, 1.588), (-0.6361, 0.5118, 1.588), (-0.6874, 0.6722, 1.378), (-0.6874, 0.6727, 2.557), (-0.6322, 0.6708, 1.378), (-0.6322, 0.6713, 2.557), (-0.6322, 0.6712, 2.386), (-0.6874, 0.6726, 2.386), (-0.6874, 0.6722, 1.588), (-0.6322, 0.6709, 1.588), (-0.6888, 0.6174, 1.378), (-0.6335, 0.6165, 2.557), (-0.6335, 0.6164, 2.386), (-0.6335, 0.6161, 1.588), (-0.6888, 0.6179, 2.557), (-0.6336, 0.616, 1.378), (-0.6888, 0.6178, 2.386), (-0.6888, 0.6175, 1.588), (-0.6337, 0.61, 2.191), (-0.6889, 0.6113, 2.191), (-0.6771, 0.7028, 2.191), (-0.6409, 0.7019, 2.191), (-0.6874, 0.6725, 2.191), (-0.6322, 0.6711, 2.191), (-0.6888, 0.6177, 2.191), (-0.6335, 0.6163, 2.191), (-0.6889, 0.6111, 1.779), (-0.6771, 0.7026, 1.779), (-0.6409, 0.7017, 1.779), (-0.6874, 0.6723, 1.779), (-0.6322, 0.671, 1.779), (-0.6888, 0.6175, 1.779), (-0.6335, 0.6162, 1.779), (-0.6337, 0.6098, 1.779)], [], [(1, 3, 18, 17), (29, 25, 7, 10), (10, 7, 5, 11), (34, 33, 1, 8), (24, 6, 4, 26), (36, 3, 1, 33), (47, 34, 8, 40), (42, 10, 11, 43), (44, 29, 10, 42), (40, 8, 9, 41), (15, 12, 22, 23), (24, 30, 13, 6), (6, 13, 14, 4), (37, 35, 15, 0), (16, 17, 18, 19), (3, 9, 19, 18), (8, 1, 17, 16), (9, 8, 16, 19), (21, 23, 22, 20), (2, 0, 21, 20), (12, 2, 20, 22), (0, 15, 23, 21), (4, 14, 31, 26), (32, 39, 30, 24), (46, 38, 29, 44), (43, 11, 28, 45), (7, 25, 27, 5), (32, 24, 26, 37), (11, 5, 27, 28), (38, 36, 25, 29), (9, 3, 36, 38), (2, 32, 37, 0), (41, 9, 38, 46), (2, 12, 39, 32), (26, 31, 35, 37), (45, 28, 34, 47), (25, 36, 33, 27), (28, 27, 33, 34), (52, 45, 47, 54), (48, 41, 46, 53), (50, 43, 45, 52), (53, 46, 44, 51), (55, 40, 41, 48), (51, 44, 42, 49), (49, 42, 43, 50), (54, 47, 40, 55), (35, 54, 55, 15), (13, 49, 50, 14), (30, 51, 49, 13), (15, 55, 48, 12), (39, 53, 51, 30), (14, 50, 52, 31), (12, 48, 53, 39), (31, 52, 54, 35)])
_uv = me_cube_009.uv_layers.new(name='UVMap')
_uv.uv.foreach_set('vector', [0.875, 0.75, 0.875, 0.5, 0.875, 0.5, 0.875, 0.75, 0.5888, 0.4327, 0.625, 0.4327, 0.625, 0.5, 0.5888, 0.5, 0.5888, 0.5, 0.625, 0.5, 0.625, 0.75, 0.5888, 0.75, 0.5888, 0.938, 0.625, 0.938, 0.625, 1.0, 0.5888, 1.0, 0.3077, 0.5, 0.375, 0.5, 0.375, 0.75, 0.3077, 0.75, 0.813, 0.5, 0.875, 0.5, 0.875, 0.75, 0.813, 0.75, 0.5475, 0.938, 0.5888, 0.938, 0.5888, 1.0, 0.5475, 1.0, 0.5475, 0.5, 0.5888, 0.5, 0.5888, 0.75, 0.5475, 0.75, 0.5475, 0.4327, 0.5888, 0.4327, 0.5888, 0.5, 0.5475, 0.5, 0.5475, 0.0, 0.5888, 0.0, 0.5888, 0.25, 0.5475, 0.25, 0.4196, 0.0, 0.4196, 0.25, 0.4196, 0.25, 0.4196, 0.0, 0.375, 0.4327, 0.4196, 0.4327, 0.4196, 0.5, 0.375, 0.5, 0.375, 0.5, 0.4196, 0.5, 0.4196, 0.75, 0.375, 0.75, 0.375, 0.938, 0.4196, 0.938, 0.4196, 1.0, 0.375, 1.0, 0.5888, 0.0, 0.625, 0.0, 0.625, 0.25, 0.5888, 0.25, 0.625, 0.25, 0.5888, 0.25, 0.5888, 0.25, 0.625, 0.25, 0.5888, 1.0, 0.625, 1.0, 0.625, 1.0, 0.5888, 1.0, 0.5888, 0.25, 0.5888, 0.0, 0.5888, 0.0, 0.5888, 0.25, 0.375, 0.0, 0.4196, 0.0, 0.4196, 0.25, 0.375, 0.25, 0.125, 0.5, 0.125, 0.75, 0.125, 0.75, 0.125, 0.5, 0.4196, 0.25, 0.375, 0.25, 0.375, 0.25, 0.4196, 0.25, 0.375, 1.0, 0.4196, 1.0, 0.4196, 1.0, 0.375, 1.0, 0.375, 0.75, 0.4196, 0.75, 0.4196, 0.8173, 0.375, 0.8173, 0.375, 0.312, 0.4196, 0.312, 0.4196, 0.4327, 0.375, 0.4327, 0.5475, 0.312, 0.5888, 0.312, 0.5888, 0.4327, 0.5475, 0.4327, 0.5475, 0.75, 0.5888, 0.75, 0.5888, 0.8173, 0.5475, 0.8173, 0.625, 0.5, 0.6923, 0.5, 0.6923, 0.75, 0.625, 0.75, 0.187, 0.5, 0.3077, 0.5, 0.3077, 0.75, 0.187, 0.75, 0.5888, 0.75, 0.625, 0.75, 0.625, 0.8173, 0.5888, 0.8173, 0.5888, 0.312, 0.625, 0.312, 0.625, 0.4327, 0.5888, 0.4327, 0.5888, 0.25, 0.625, 0.25, 0.625, 0.312, 0.5888, 0.312, 0.125, 0.5, 0.187, 0.5, 0.187, 0.75, 0.125, 0.75, 0.5475, 0.25, 0.5888, 0.25, 0.5888, 0.312, 0.5475, 0.312, 0.375, 0.25, 0.4196, 0.25, 0.4196, 0.312, 0.375, 0.312, 0.375, 0.8173, 0.4196, 0.8173, 0.4196, 0.938, 0.375, 0.938, 0.5475, 0.8173, 0.5888, 0.8173, 0.5888, 0.938, 0.5475, 0.938, 0.6923, 0.5, 0.813, 0.5, 0.813, 0.75, 0.6923, 0.75, 0.5888, 0.8173, 0.625, 0.8173, 0.625, 0.938, 0.5888, 0.938, 0.46, 0.8173, 0.5475, 0.8173, 0.5475, 0.938, 0.46, 0.938, 0.46, 0.25, 0.5475, 0.25, 0.5475, 0.312, 0.46, 0.312, 0.46, 0.75, 0.5475, 0.75, 0.5475, 0.8173, 0.46, 0.8173, 0.46, 0.312, 0.5475, 0.312, 0.5475, 0.4327, 0.46, 0.4327, 0.46, 0.0, 0.5475, 0.0, 0.5475, 0.25, 0.46, 0.25, 0.46, 0.4327, 0.5475, 0.4327, 0.5475, 0.5, 0.46, 0.5, 0.46, 0.5, 0.5475, 0.5, 0.5475, 0.75, 0.46, 0.75, 0.46, 0.938, 0.5475, 0.938, 0.5475, 1.0, 0.46, 1.0, 0.4196, 0.938, 0.46, 0.938, 0.46, 1.0, 0.4196, 1.0, 0.4196, 0.5, 0.46, 0.5, 0.46, 0.75, 0.4196, 0.75, 0.4196, 0.4327, 0.46, 0.4327, 0.46, 0.5, 0.4196, 0.5, 0.4196, 0.0, 0.46, 0.0, 0.46, 0.25, 0.4196, 0.25, 0.4196, 0.312, 0.46, 0.312, 0.46, 0.4327, 0.4196, 0.4327, 0.4196, 0.75, 0.46, 0.75, 0.46, 0.8173, 0.4196, 0.8173, 0.4196, 0.25, 0.46, 0.25, 0.46, 0.312, 0.4196, 0.312, 0.4196, 0.8173, 0.46, 0.8173, 0.46, 0.938, 0.4196, 0.938])
me_cube_009.materials.append(mat_material)
me_cube_009.update()
me_cube_012 = bpy.data.meshes.new('Cube.012')
me_cube_012.from_pydata([(-0.7966, 1.125, 0.3685), (-0.7999, 1.125, 0.3655), (-0.7966, 1.123, 0.3655), (-0.7828, 1.182, 0.3501), (-0.7796, 1.182, 0.3532), (-0.7796, 1.18, 0.3501), (-0.7966, 1.526, 0.3685), (-0.7966, 1.528, 0.3655), (-0.7999, 1.526, 0.3655), (-0.7999, 1.125, -0.2737), (-0.7966, 1.125, -0.2768), (-0.7966, 1.123, -0.2737), (-0.7828, 1.182, -0.2584), (-0.7796, 1.18, -0.2584), (-0.7796, 1.182, -0.2614), (-0.7999, 1.526, -0.2737), (-0.7966, 1.528, -0.2737), (-0.7966, 1.526, -0.2768), (-0.08611, 1.123, 0.3655), (-0.08284, 1.125, 0.3655), (-0.08611, 1.125, 0.3685), (-0.1031, 1.182, 0.3532), (-0.09987, 1.182, 0.3501), (-0.1031, 1.18, 0.3501), (-0.08611, 1.526, 0.3685), (-0.08284, 1.526, 0.3655), (-0.08611, 1.528, 0.3613), (-0.09099, 1.528, 0.3655), (-0.08284, 1.125, -0.2737), (-0.08611, 1.123, -0.2737), (-0.08611, 1.125, -0.2768), (-0.1031, 1.18, -0.2584), (-0.09987, 1.182, -0.2584), (-0.1031, 1.182, -0.2614), (-0.08284, 1.526, -0.2737), (-0.08611, 1.526, -0.2768), (-0.09099, 1.528, -0.2737), (-0.08611, 1.528, -0.2696), (-0.7796, 1.526, 0.3532), (-0.7828, 1.526, 0.3501), (-0.7861, 1.528, 0.3563), (-0.7861, 1.528, -0.2645), (-0.7828, 1.526, -0.2584), (-0.7796, 1.526, -0.2614), (-0.1012, 1.528, 0.3563), (-0.0966, 1.528, 0.3519), (-0.09987, 1.526, 0.3501), (-0.1031, 1.526, 0.3532), (-0.0966, 1.528, -0.2601), (-0.1012, 1.528, -0.2645), (-0.1031, 1.526, -0.2614), (-0.09987, 1.526, -0.2584)], [], [(11, 29, 18, 2), (43, 14, 33, 50), (32, 22, 46, 51), (1, 8, 15, 9), (13, 5, 23, 31), (10, 17, 35, 30), (49, 36, 16, 7, 27, 44, 40, 41), (28, 34, 25, 19), (45, 26, 37, 48), (39, 3, 12, 42), (21, 4, 38, 47), (0, 1, 2), (3, 4, 5), (6, 7, 8), (9, 10, 11), (12, 13, 14), (15, 16, 17), (18, 19, 20), (21, 22, 23), (24, 25, 26, 27), (28, 29, 30), (31, 32, 33), (34, 35, 36, 37), (38, 39, 40), (41, 42, 43), (44, 45, 46, 47), (48, 49, 50, 51), (30, 35, 34, 28), (0, 6, 8, 1), (1, 9, 11, 2), (5, 13, 12, 3), (7, 16, 15, 8), (2, 18, 20, 0), (4, 21, 23, 5), (19, 25, 24, 20), (10, 30, 29, 11), (13, 31, 33, 14), (16, 36, 35, 17), (3, 39, 38, 4), (39, 42, 41, 40), (26, 45, 44, 27), (45, 48, 51, 46), (32, 51, 50, 33), (18, 29, 28, 19), (14, 43, 42, 12), (36, 49, 48, 37), (40, 44, 47, 38), (22, 32, 31, 23), (9, 15, 17, 10), (43, 50, 49, 41), (25, 34, 37, 26), (6, 24, 27, 7), (21, 47, 46, 22), (20, 24, 6, 0)])
_uv = me_cube_012.uv_layers.new(name='UVMap')
_uv.uv.foreach_set('vector', [0.1261, 0.5012, 0.3739, 0.5012, 0.3739, 0.7488, 0.1261, 0.7488, 0.5992, 0.2512, 0.3762, 0.2512, 0.3762, 0.4988, 0.5992, 0.4988, 0.3762, 0.5013, 0.3762, 0.7487, 0.5992, 0.7487, 0.5992, 0.5013, 0.3761, 0.001191, 0.6239, 0.001191, 0.6239, 0.2488, 0.3761, 0.2488, 0.1262, 0.5013, 0.1262, 0.7487, 0.3738, 0.7487, 0.3738, 0.5013, 0.3761, 0.2511, 0.6239, 0.2511, 0.6239, 0.4989, 0.3761, 0.4989, 0.6314, 0.5047, 0.6278, 0.5012, 0.8739, 0.5012, 0.8739, 0.7488, 0.6278, 0.7488, 0.6314, 0.7453, 0.8702, 0.7453, 0.8702, 0.5047, 0.3761, 0.5012, 0.6239, 0.5012, 0.6239, 0.7488, 0.3761, 0.7488, 0.6298, 0.7436, 0.6261, 0.7472, 0.6261, 0.5028, 0.6298, 0.5064, 0.5992, 0.001251, 0.3762, 0.001251, 0.3762, 0.2487, 0.5992, 0.2487, 0.3762, 0.7512, 0.3762, 0.9988, 0.5992, 0.9988, 0.5992, 0.7512, 0.3761, 0.0, 0.3761, 0.001191, 0.375, 0.001191, 0.3762, 0.001251, 0.3762, 0.0, 0.375, 0.001251, 0.6239, 0.9989, 0.625, 0.9989, 0.6239, 1.0, 0.3761, 0.2488, 0.3761, 0.25, 0.375, 0.2488, 0.125, 0.5013, 0.1262, 0.5013, 0.1262, 0.5, 0.6239, 0.2488, 0.625, 0.2488, 0.6239, 0.25, 0.3739, 0.7488, 0.375, 0.7488, 0.3739, 0.75, 0.3762, 0.7512, 0.3762, 0.75, 0.375, 0.7512, 0.6239, 0.7511, 0.6239, 0.75, 0.625, 0.7511, 0.625, 0.7528, 0.375, 0.5012, 0.3739, 0.5012, 0.3739, 0.5, 0.3738, 0.5013, 0.375, 0.5013, 0.3738, 0.5, 0.6239, 0.5, 0.6239, 0.4989, 0.625, 0.4972, 0.625, 0.4989, 0.8679, 0.7441, 0.8691, 0.7429, 0.8702, 0.7453, 0.8702, 0.5047, 0.8691, 0.5071, 0.8679, 0.5059, 0.6314, 0.7453, 0.6306, 0.7444, 0.6309, 0.7441, 0.6321, 0.7441, 0.6306, 0.5056, 0.6314, 0.5047, 0.6321, 0.5059, 0.6309, 0.5059, 0.3761, 0.4989, 0.6239, 0.4989, 0.6239, 0.5012, 0.3761, 0.5012, 0.3761, 0.0, 0.6239, 0.0, 0.6239, 0.001191, 0.3761, 0.001191, 0.125, 0.7488, 0.125, 0.5012, 0.1261, 0.5012, 0.1261, 0.7488, 0.1262, 0.7487, 0.1262, 0.5013, 0.125, 0.5013, 0.125, 0.7487, 0.625, 0.001191, 0.625, 0.2488, 0.6239, 0.2488, 0.6239, 0.001191, 0.1261, 0.7488, 0.3739, 0.7488, 0.3739, 0.75, 0.1261, 0.75, 0.1262, 0.75, 0.3738, 0.75, 0.3738, 0.7487, 0.1262, 0.7487, 0.3761, 0.7488, 0.6239, 0.7488, 0.6239, 0.7511, 0.3761, 0.7511, 0.1261, 0.5, 0.3739, 0.5, 0.3739, 0.5012, 0.1261, 0.5012, 0.1262, 0.5013, 0.3738, 0.5013, 0.3738, 0.5, 0.1262, 0.5, 0.625, 0.2511, 0.625, 0.4972, 0.6239, 0.4989, 0.6239, 0.2511, 0.3762, 0.001251, 0.5992, 0.001251, 0.5992, 0.0, 0.3762, 0.0, 0.8691, 0.7429, 0.8691, 0.5071, 0.8702, 0.5047, 0.8702, 0.7453, 0.6261, 0.7472, 0.6298, 0.7436, 0.6314, 0.7453, 0.6278, 0.7488, 0.6298, 0.7436, 0.6298, 0.5064, 0.6309, 0.5071, 0.6309, 0.7429, 0.3762, 0.5013, 0.5992, 0.5013, 0.5992, 0.4988, 0.3762, 0.4988, 0.3739, 0.7488, 0.3739, 0.5012, 0.3761, 0.5012, 0.3761, 0.7488, 0.3762, 0.2512, 0.5992, 0.2512, 0.5992, 0.2487, 0.3762, 0.2487, 0.6278, 0.5012, 0.6314, 0.5047, 0.6298, 0.5064, 0.6261, 0.5028, 0.8702, 0.7453, 0.6314, 0.7453, 0.6321, 0.7441, 0.8679, 0.7441, 0.3762, 0.7487, 0.3762, 0.5013, 0.3738, 0.5013, 0.3738, 0.7487, 0.3761, 0.2488, 0.6239, 0.2488, 0.6239, 0.2511, 0.3761, 0.2511, 0.8679, 0.5059, 0.6321, 0.5059, 0.6314, 0.5047, 0.8702, 0.5047, 0.6239, 0.7488, 0.6239, 0.5012, 0.6261, 0.5028, 0.6261, 0.7472, 0.6239, 0.9989, 0.6239, 0.7511, 0.625, 0.7528, 0.625, 0.9989, 0.3762, 0.7512, 0.5992, 0.7512, 0.5992, 0.7487, 0.3762, 0.7487, 0.3761, 0.7511, 0.6239, 0.7511, 0.6239, 0.9989, 0.3761, 0.9989])
me_cube_012.update()
me_cube_016 = bpy.data.meshes.new('Cube.016')
me_cube_016.from_pydata([(-1.556, 1.125, 0.3685), (-1.56, 1.125, 0.3655), (-1.556, 1.123, 0.3655), (-1.543, 1.182, 0.3501), (-1.539, 1.182, 0.3532), (-1.539, 1.18, 0.3501), (-1.556, 1.526, 0.3685), (-1.556, 1.528, 0.3655), (-1.56, 1.526, 0.3655), (-1.56, 1.125, -0.2737), (-1.556, 1.125, -0.2768), (-1.556, 1.123, -0.2737), (-1.543, 1.182, -0.2584), (-1.539, 1.18, -0.2584), (-1.539, 1.182, -0.2614), (-1.56, 1.526, -0.2737), (-1.556, 1.528, -0.2737), (-1.556, 1.526, -0.2768), (-0.8459, 1.123, 0.3655), (-0.8426, 1.125, 0.3655), (-0.8459, 1.125, 0.3685), (-0.8629, 1.182, 0.3532), (-0.8596, 1.182, 0.3501), (-0.8629, 1.18, 0.3501), (-0.8459, 1.526, 0.3685), (-0.8426, 1.526, 0.3655), (-0.8459, 1.528, 0.3613), (-0.8507, 1.528, 0.3655), (-0.8426, 1.125, -0.2737), (-0.8459, 1.123, -0.2737), (-0.8459, 1.125, -0.2768), (-0.8629, 1.18, -0.2584), (-0.8596, 1.182, -0.2584), (-0.8629, 1.182, -0.2614), (-0.8426, 1.526, -0.2737), (-0.8459, 1.526, -0.2768), (-0.8507, 1.528, -0.2737), (-0.8459, 1.528, -0.2696), (-1.539, 1.526, 0.3532), (-1.543, 1.526, 0.3501), (-1.546, 1.528, 0.3563), (-1.546, 1.528, -0.2645), (-1.543, 1.526, -0.2584), (-1.539, 1.526, -0.2614), (-0.8609, 1.528, 0.3563), (-0.8563, 1.528, 0.3519), (-0.8596, 1.526, 0.3501), (-0.8629, 1.526, 0.3532), (-0.8563, 1.528, -0.2601), (-0.8609, 1.528, -0.2645), (-0.8629, 1.526, -0.2614), (-0.8596, 1.526, -0.2584)], [], [(11, 29, 18, 2), (43, 14, 33, 50), (32, 22, 46, 51), (1, 8, 15, 9), (13, 5, 23, 31), (10, 17, 35, 30), (49, 36, 16, 7, 27, 44, 40, 41), (28, 34, 25, 19), (45, 26, 37, 48), (39, 3, 12, 42), (21, 4, 38, 47), (0, 1, 2), (3, 4, 5), (6, 7, 8), (9, 10, 11), (12, 13, 14), (15, 16, 17), (18, 19, 20), (21, 22, 23), (24, 25, 26, 27), (28, 29, 30), (31, 32, 33), (34, 35, 36, 37), (38, 39, 40), (41, 42, 43), (44, 45, 46, 47), (48, 49, 50, 51), (30, 35, 34, 28), (0, 6, 8, 1), (1, 9, 11, 2), (5, 13, 12, 3), (7, 16, 15, 8), (2, 18, 20, 0), (4, 21, 23, 5), (19, 25, 24, 20), (10, 30, 29, 11), (13, 31, 33, 14), (16, 36, 35, 17), (3, 39, 38, 4), (39, 42, 41, 40), (26, 45, 44, 27), (45, 48, 51, 46), (32, 51, 50, 33), (18, 29, 28, 19), (14, 43, 42, 12), (36, 49, 48, 37), (40, 44, 47, 38), (22, 32, 31, 23), (9, 15, 17, 10), (43, 50, 49, 41), (25, 34, 37, 26), (6, 24, 27, 7), (21, 47, 46, 22), (20, 24, 6, 0)])
_uv = me_cube_016.uv_layers.new(name='UVMap')
_uv.uv.foreach_set('vector', [0.1261, 0.5012, 0.3739, 0.5012, 0.3739, 0.7488, 0.1261, 0.7488, 0.5992, 0.2512, 0.3762, 0.2512, 0.3762, 0.4988, 0.5992, 0.4988, 0.3762, 0.5013, 0.3762, 0.7487, 0.5992, 0.7487, 0.5992, 0.5013, 0.3761, 0.001191, 0.6239, 0.001191, 0.6239, 0.2488, 0.3761, 0.2488, 0.1262, 0.5013, 0.1262, 0.7487, 0.3738, 0.7487, 0.3738, 0.5013, 0.3761, 0.2511, 0.6239, 0.2511, 0.6239, 0.4989, 0.3761, 0.4989, 0.6314, 0.5047, 0.6278, 0.5012, 0.8739, 0.5012, 0.8739, 0.7488, 0.6278, 0.7488, 0.6314, 0.7453, 0.8702, 0.7453, 0.8702, 0.5047, 0.3761, 0.5012, 0.6239, 0.5012, 0.6239, 0.7488, 0.3761, 0.7488, 0.6298, 0.7436, 0.6261, 0.7472, 0.6261, 0.5028, 0.6298, 0.5064, 0.5992, 0.001251, 0.3762, 0.001251, 0.3762, 0.2487, 0.5992, 0.2487, 0.3762, 0.7512, 0.3762, 0.9988, 0.5992, 0.9988, 0.5992, 0.7512, 0.3761, 0.0, 0.3761, 0.001191, 0.375, 0.001191, 0.3762, 0.001251, 0.3762, 0.0, 0.375, 0.001251, 0.6239, 0.9989, 0.625, 0.9989, 0.6239, 1.0, 0.3761, 0.2488, 0.3761, 0.25, 0.375, 0.2488, 0.125, 0.5013, 0.1262, 0.5013, 0.1262, 0.5, 0.6239, 0.2488, 0.625, 0.2488, 0.6239, 0.25, 0.3739, 0.7488, 0.375, 0.7488, 0.3739, 0.75, 0.3762, 0.7512, 0.3762, 0.75, 0.375, 0.7512, 0.6239, 0.7511, 0.6239, 0.75, 0.625, 0.7511, 0.625, 0.7528, 0.375, 0.5012, 0.3739, 0.5012, 0.3739, 0.5, 0.3738, 0.5013, 0.375, 0.5013, 0.3738, 0.5, 0.6239, 0.5, 0.6239, 0.4989, 0.625, 0.4972, 0.625, 0.4989, 0.8679, 0.7441, 0.8691, 0.7429, 0.8702, 0.7453, 0.8702, 0.5047, 0.8691, 0.5071, 0.8679, 0.5059, 0.6314, 0.7453, 0.6306, 0.7444, 0.6309, 0.7441, 0.6321, 0.7441, 0.6306, 0.5056, 0.6314, 0.5047, 0.6321, 0.5059, 0.6309, 0.5059, 0.3761, 0.4989, 0.6239, 0.4989, 0.6239, 0.5012, 0.3761, 0.5012, 0.3761, 0.0, 0.6239, 0.0, 0.6239, 0.001191, 0.3761, 0.001191, 0.125, 0.7488, 0.125, 0.5012, 0.1261, 0.5012, 0.1261, 0.7488, 0.1262, 0.7487, 0.1262, 0.5013, 0.125, 0.5013, 0.125, 0.7487, 0.625, 0.001191, 0.625, 0.2488, 0.6239, 0.2488, 0.6239, 0.001191, 0.1261, 0.7488, 0.3739, 0.7488, 0.3739, 0.75, 0.1261, 0.75, 0.1262, 0.75, 0.3738, 0.75, 0.3738, 0.7487, 0.1262, 0.7487, 0.3761, 0.7488, 0.6239, 0.7488, 0.6239, 0.7511, 0.3761, 0.7511, 0.1261, 0.5, 0.3739, 0.5, 0.3739, 0.5012, 0.1261, 0.5012, 0.1262, 0.5013, 0.3738, 0.5013, 0.3738, 0.5, 0.1262, 0.5, 0.625, 0.2511, 0.625, 0.4972, 0.6239, 0.4989, 0.6239, 0.2511, 0.3762, 0.001251, 0.5992, 0.001251, 0.5992, 0.0, 0.3762, 0.0, 0.8691, 0.7429, 0.8691, 0.5071, 0.8702, 0.5047, 0.8702, 0.7453, 0.6261, 0.7472, 0.6298, 0.7436, 0.6314, 0.7453, 0.6278, 0.7488, 0.6298, 0.7436, 0.6298, 0.5064, 0.6309, 0.5071, 0.6309, 0.7429, 0.3762, 0.5013, 0.5992, 0.5013, 0.5992, 0.4988, 0.3762, 0.4988, 0.3739, 0.7488, 0.3739, 0.5012, 0.3761, 0.5012, 0.3761, 0.7488, 0.3762, 0.2512, 0.5992, 0.2512, 0.5992, 0.2487, 0.3762, 0.2487, 0.6278, 0.5012, 0.6314, 0.5047, 0.6298, 0.5064, 0.6261, 0.5028, 0.8702, 0.7453, 0.6314, 0.7453, 0.6321, 0.7441, 0.8679, 0.7441, 0.3762, 0.7487, 0.3762, 0.5013, 0.3738, 0.5013, 0.3738, 0.7487, 0.3761, 0.2488, 0.6239, 0.2488, 0.6239, 0.2511, 0.3761, 0.2511, 0.8679, 0.5059, 0.6321, 0.5059, 0.6314, 0.5047, 0.8702, 0.5047, 0.6239, 0.7488, 0.6239, 0.5012, 0.6261, 0.5028, 0.6261, 0.7472, 0.6239, 0.9989, 0.6239, 0.7511, 0.625, 0.7528, 0.625, 0.9989, 0.3762, 0.7512, 0.5992, 0.7512, 0.5992, 0.7487, 0.3762, 0.7487, 0.3761, 0.7511, 0.6239, 0.7511, 0.6239, 0.9989, 0.3761, 0.9989])
me_cube_016.update()
me_cube_017 = bpy.data.meshes.new('Cube.017')
me_cube_017.from_pydata([(-1.601, 1.58, 0.4536), (-1.601, 1.61, 0.4536), (-1.601, 1.58, -0.2765), (-1.601, 1.61, -0.2765), (-0.03003, 1.58, 0.4536), (-0.03003, 1.61, 0.4536), (-0.03003, 1.58, -0.2765), (-0.03003, 1.61, -0.2765)], [], [(0, 1, 3, 2), (2, 3, 7, 6), (6, 7, 5, 4), (4, 5, 1, 0), (2, 6, 4, 0), (7, 3, 1, 5)])
_uv = me_cube_017.uv_layers.new(name='UVMap')
_uv.uv.foreach_set('vector', [0.375, 0.0, 0.625, 0.0, 0.625, 0.25, 0.375, 0.25, 0.375, 0.25, 0.625, 0.25, 0.625, 0.5, 0.375, 0.5, 0.375, 0.5, 0.625, 0.5, 0.625, 0.75, 0.375, 0.75, 0.375, 0.75, 0.625, 0.75, 0.625, 1.0, 0.375, 1.0, 0.125, 0.5, 0.375, 0.5, 0.375, 0.75, 0.125, 0.75, 0.625, 0.5, 0.875, 0.5, 0.875, 0.75, 0.625, 0.75])
me_cube_017.update()
me_cube_018 = bpy.data.meshes.new('Cube.018')
me_cube_018.from_pydata([(-1.601, 2.116, 0.4536), (-1.601, 2.145, 0.4536), (-1.601, 2.116, -0.2765), (-1.601, 2.145, -0.2765), (-0.03003, 2.116, 0.4536), (-0.03003, 2.145, 0.4536), (-0.03003, 2.116, -0.2765), (-0.03003, 2.145, -0.2765)], [], [(0, 1, 3, 2), (2, 3, 7, 6), (6, 7, 5, 4), (4, 5, 1, 0), (2, 6, 4, 0), (7, 3, 1, 5)])
_uv = me_cube_018.uv_layers.new(name='UVMap')
_uv.uv.foreach_set('vector', [0.375, 0.0, 0.625, 0.0, 0.625, 0.25, 0.375, 0.25, 0.375, 0.25, 0.625, 0.25, 0.625, 0.5, 0.375, 0.5, 0.375, 0.5, 0.625, 0.5, 0.625, 0.75, 0.375, 0.75, 0.375, 0.75, 0.625, 0.75, 0.625, 1.0, 0.375, 1.0, 0.125, 0.5, 0.375, 0.5, 0.375, 0.75, 0.125, 0.75, 0.625, 0.5, 0.875, 0.5, 0.875, 0.75, 0.625, 0.75])
me_cube_018.update()
me_cube_019 = bpy.data.meshes.new('Cube.019')
me_cube_019.from_pydata([(-0.988, -1.085, -0.988), (-0.988, -1.085, 0.988), (-1.0, 1.0, -1.0), (-1.0, 1.0, 1.0), (0.988, -1.085, -0.988), (0.988, -1.085, 0.988), (1.0, 1.0, -1.0), (1.0, 1.0, 1.0), (-1.0, -1.085, -1.0), (-1.0, -1.085, 1.0), (1.0, -1.085, 1.0), (1.0, -1.085, -1.0), (-0.988, 0.8569, -0.988), (-0.988, 0.8569, 0.988), (0.988, 0.8569, 0.988), (0.988, 0.8569, -0.988)], [], [(8, 9, 3, 2), (2, 3, 7, 6), (6, 7, 10, 11), (0, 4, 15, 12), (2, 6, 11, 8), (7, 3, 9, 10), (0, 1, 9, 8), (5, 4, 11, 10), (4, 0, 8, 11), (1, 5, 10, 9), (15, 14, 13, 12), (1, 0, 12, 13), (5, 1, 13, 14), (4, 5, 14, 15)])
_uv = me_cube_019.uv_layers.new(name='UVMap')
_uv.uv.foreach_set('vector', [0.375, 0.0, 0.625, 0.0, 0.625, 0.25, 0.375, 0.25, 0.375, 0.25, 0.625, 0.25, 0.625, 0.5, 0.375, 0.5, 0.375, 0.5, 0.625, 0.5, 0.625, 0.75, 0.375, 0.75, 0.3765, 0.9985, 0.3765, 0.7515, 0.3765, 0.7515, 0.3765, 0.9985, 0.125, 0.5, 0.375, 0.5, 0.375, 0.75, 0.125, 0.75, 0.625, 0.5, 0.875, 0.5, 0.875, 0.75, 0.625, 0.75, 0.3765, 0.9985, 0.6235, 0.9985, 0.625, 1.0, 0.375, 1.0, 0.6235, 0.7515, 0.3765, 0.7515, 0.375, 0.75, 0.625, 0.75, 0.3765, 0.7515, 0.3765, 0.9985, 0.375, 1.0, 0.375, 0.75, 0.6235, 0.9985, 0.6235, 0.7515, 0.625, 0.75, 0.625, 1.0, 0.3765, 0.7515, 0.6235, 0.7515, 0.6235, 0.9985, 0.3765, 0.9985, 0.6235, 0.9985, 0.3765, 0.9985, 0.3765, 0.9985, 0.6235, 0.9985, 0.6235, 0.7515, 0.6235, 0.9985, 0.6235, 0.9985, 0.6235, 0.7515, 0.3765, 0.7515, 0.6235, 0.7515, 0.6235, 0.7515, 0.3765, 0.7515])
me_cube_019.materials.append(mat_material)
me_cube_019.update()
me_cube_020 = bpy.data.meshes.new('Cube.020')
me_cube_020.from_pydata([(0.003595, -0.8468, 0.08356), (0.0, -0.8578, 0.08281), (0.003595, -0.8656, 0.08281), (0.008679, -0.8578, 0.08356), (0.003595, 0.8578, 0.08356), (0.003595, 0.8656, 0.08281), (0.0, 0.8578, 0.08281), (0.0, -0.8578, -0.08281), (0.003595, -0.8578, -0.08356), (0.003595, -0.8656, -0.08281), (0.02793, -0.7972, -0.04462), (0.03153, -0.805, -0.04462), (0.03153, -0.7972, -0.04537), (0.0, 0.8578, -0.08281), (0.003595, 0.8656, -0.08281), (0.003595, 0.8578, -0.08356), (0.03153, 0.7972, -0.04537), (0.03153, 0.805, -0.04462), (0.02793, 0.7972, -0.04462), (0.7949, -0.8656, 0.08281), (0.7985, -0.8578, 0.08281), (0.7949, -0.8468, 0.08356), (0.7898, -0.8578, 0.08356), (0.7949, 0.8578, 0.08356), (0.7985, 0.8578, 0.08281), (0.7949, 0.8656, 0.08281), (0.7949, -0.8578, -0.08356), (0.7985, -0.8578, -0.08281), (0.7949, -0.8656, -0.08281), (0.7669, -0.805, -0.04462), (0.7705, -0.7972, -0.04462), (0.7669, -0.7972, -0.04537), (0.7949, 0.8578, -0.08356), (0.7949, 0.8656, -0.08281), (0.7985, 0.8578, -0.08281), (0.7669, 0.7972, -0.04537), (0.7705, 0.7972, -0.04462), (0.7669, 0.805, -0.04462), (0.7741, -0.8018, 0.08356), (0.7705, -0.7972, 0.08281), (0.7669, -0.805, 0.08281), (0.769, -0.8128, 0.08356), (0.02793, 0.7972, 0.08281), (0.03153, 0.805, 0.08281), (0.02434, 0.8128, 0.08356), (0.7741, 0.8128, 0.08356), (0.7669, 0.805, 0.08281), (0.7705, 0.7972, 0.08281), (0.02434, -0.8018, 0.08356), (0.02942, -0.8128, 0.08356), (0.03153, -0.805, 0.08281), (0.02793, -0.7972, 0.08281)], [], [(9, 28, 19, 2), (12, 31, 35, 16), (36, 30, 39, 47), (1, 6, 13, 7), (33, 14, 5, 25), (49, 3, 22, 41), (8, 15, 32, 26), (43, 17, 37, 46), (40, 29, 11, 50), (10, 18, 42, 51), (27, 34, 24, 20), (0, 1, 2, 3), (4, 5, 6), (7, 8, 9), (10, 11, 12), (13, 14, 15), (16, 17, 18), (19, 20, 21, 22), (23, 24, 25), (26, 27, 28), (29, 30, 31), (32, 33, 34), (35, 36, 37), (38, 39, 40, 41), (42, 43, 44), (45, 46, 47), (48, 49, 50, 51), (0, 4, 6, 1), (1, 7, 9, 2), (5, 14, 13, 6), (12, 16, 18, 10), (2, 19, 22, 3), (20, 24, 23, 21), (8, 26, 28, 9), (11, 29, 31, 12), (14, 33, 32, 15), (30, 36, 35, 31), (21, 38, 41, 22), (17, 43, 42, 18), (43, 46, 45, 44), (3, 49, 48, 0), (19, 28, 27, 20), (29, 40, 39, 30), (36, 47, 46, 37), (40, 50, 49, 41), (16, 35, 37, 17), (10, 51, 50, 11), (7, 13, 15, 8), (38, 45, 47, 39), (24, 34, 33, 25), (4, 23, 25, 5), (26, 32, 34, 27), (44, 48, 51, 42), (21, 23, 4, 0, 48, 44, 45, 38)])
_uv = me_cube_020.uv_layers.new(name='UVMap')
_uv.uv.foreach_set('vector', [0.1261, 0.5011, 0.3739, 0.5011, 0.3739, 0.7489, 0.1261, 0.7489, 0.3762, 0.2512, 0.3762, 0.4988, 0.6238, 0.4988, 0.6238, 0.2512, 0.6238, 0.5015, 0.3762, 0.5015, 0.3762, 0.7471, 0.6238, 0.7471, 0.3761, 0.001126, 0.6239, 0.001126, 0.6239, 0.2489, 0.3761, 0.2489, 0.6261, 0.5011, 0.8739, 0.5011, 0.8739, 0.7489, 0.6261, 0.7489, 0.3826, 0.9908, 0.3761, 0.9973, 0.3761, 0.7527, 0.3826, 0.7592, 0.3761, 0.2511, 0.6239, 0.2511, 0.6239, 0.4989, 0.3761, 0.4989, 0.8738, 0.7471, 0.8738, 0.5015, 0.6262, 0.5015, 0.6262, 0.7471, 0.3738, 0.7471, 0.3738, 0.5015, 0.1262, 0.5015, 0.1262, 0.7471, 0.3762, 0.2485, 0.6238, 0.2485, 0.6238, 0.002948, 0.3762, 0.002948, 0.3761, 0.5011, 0.6239, 0.5011, 0.6239, 0.7489, 0.3761, 0.7489, 0.3769, 0.9981, 0.3756, 0.9994, 0.375, 0.9989, 0.3761, 0.9973, 0.6239, 0.9989, 0.625, 0.9989, 0.6239, 1.0, 0.3761, 0.2489, 0.3761, 0.25, 0.375, 0.2489, 0.125, 0.5015, 0.1262, 0.5015, 0.1262, 0.5, 0.6239, 0.2489, 0.625, 0.2489, 0.6239, 0.25, 0.6238, 0.2512, 0.625, 0.2512, 0.6238, 0.25, 0.375, 0.7511, 0.3756, 0.7506, 0.3769, 0.7519, 0.3761, 0.7527, 0.6239, 0.7511, 0.6239, 0.75, 0.625, 0.7511, 0.3761, 0.4989, 0.3761, 0.5, 0.375, 0.4989, 0.3738, 0.5015, 0.375, 0.5015, 0.3738, 0.5, 0.6239, 0.4989, 0.625, 0.4989, 0.6239, 0.5, 0.6238, 0.4988, 0.6238, 0.5, 0.625, 0.4988, 0.3842, 0.7576, 0.3849, 0.7587, 0.3837, 0.7587, 0.3834, 0.7584, 0.6151, 0.9913, 0.6163, 0.9901, 0.6174, 0.9924, 0.6174, 0.7576, 0.6163, 0.7599, 0.6151, 0.7587, 0.3834, 0.9916, 0.3826, 0.9908, 0.3837, 0.9901, 0.3837, 0.9913, 0.3777, 0.0, 0.6239, 0.0, 0.6239, 0.001126, 0.3761, 0.001126, 0.125, 0.7489, 0.125, 0.5011, 0.1261, 0.5011, 0.1261, 0.7489, 0.625, 0.001126, 0.625, 0.2489, 0.6239, 0.2489, 0.6239, 0.001126, 0.3762, 0.2512, 0.6238, 0.2512, 0.6238, 0.2485, 0.3762, 0.2485, 0.1261, 0.7489, 0.3739, 0.7489, 0.3723, 0.75, 0.1277, 0.75, 0.3761, 0.7489, 0.6239, 0.7489, 0.6239, 0.7511, 0.3777, 0.7511, 0.1261, 0.5, 0.3739, 0.5, 0.3739, 0.5011, 0.1261, 0.5011, 0.1262, 0.5015, 0.3738, 0.5015, 0.3738, 0.5, 0.1262, 0.5, 0.625, 0.2511, 0.625, 0.4989, 0.6239, 0.4989, 0.6239, 0.2511, 0.3762, 0.5015, 0.6238, 0.5015, 0.6238, 0.4988, 0.3762, 0.4988, 0.3777, 0.7511, 0.3842, 0.7576, 0.3826, 0.7592, 0.3761, 0.7527, 0.625, 0.2485, 0.625, 0.002948, 0.6238, 0.002948, 0.6238, 0.2485, 0.6163, 0.9901, 0.6163, 0.7599, 0.6174, 0.7576, 0.6174, 0.9924, 0.3761, 0.9973, 0.3826, 0.9908, 0.3842, 0.9924, 0.3777, 0.9989, 0.3739, 0.7489, 0.3739, 0.5011, 0.3761, 0.5011, 0.3761, 0.7489, 0.3738, 0.5015, 0.3738, 0.7471, 0.3762, 0.7471, 0.3762, 0.5015, 0.6238, 0.5015, 0.6238, 0.7471, 0.6262, 0.7471, 0.6262, 0.5015, 0.3837, 0.7599, 0.3837, 0.9901, 0.3826, 0.9908, 0.3826, 0.7592, 0.6238, 0.2512, 0.6238, 0.4988, 0.625, 0.4988, 0.625, 0.2512, 0.125, 0.5015, 0.125, 0.7471, 0.1262, 0.7471, 0.1262, 0.5015, 0.3761, 0.2489, 0.6239, 0.2489, 0.6239, 0.2511, 0.3761, 0.2511, 0.3842, 0.7576, 0.6174, 0.7576, 0.6151, 0.7587, 0.3849, 0.7587, 0.6239, 0.7489, 0.6239, 0.5011, 0.6261, 0.5011, 0.6261, 0.7489, 0.6239, 0.9989, 0.6239, 0.7511, 0.625, 0.7511, 0.625, 0.9989, 0.3761, 0.4989, 0.6239, 0.4989, 0.6239, 0.5011, 0.3761, 0.5011, 0.6174, 0.9924, 0.3842, 0.9924, 0.3849, 0.9913, 0.6151, 0.9913, 0.3777, 0.7511, 0.6239, 0.7511, 0.6239, 0.9989, 0.3777, 0.9989, 0.3842, 0.9924, 0.6174, 0.9924, 0.6174, 0.7576, 0.3842, 0.7576])
me_cube_020.materials.append(mat_material)
me_cube_020.update()

# ---- objects
ob_freezer_handle = bpy.data.objects.new('Freezer Handle', me_cube_049)
ob_refrigerator = bpy.data.objects.new('Refrigerator', me_cube_004)
ob_door_l = bpy.data.objects.new('Door L', me_cube_005)
ob_inner_door_l = bpy.data.objects.new('Inner Door L', me_cube_006)
ob_cabinet_handle_r = bpy.data.objects.new('Cabinet Handle R', me_cube_008)
ob_cabinet_handle_l = bpy.data.objects.new('Cabinet Handle L', me_cube_009)
ob_bin_left = bpy.data.objects.new('Bin Left', me_cube_012)
ob_bin_right = bpy.data.objects.new('Bin Right', me_cube_016)
ob_shelf2 = bpy.data.objects.new('Shelf2', me_cube_017)
ob_shelf1 = bpy.data.objects.new('Shelf1', me_cube_018)
ob_inner_door_r = bpy.data.objects.new('Inner Door R', me_cube_019)
ob_door_r = bpy.data.objects.new('Door R', me_cube_020)

# ---- transforms, parenting, visibility, modifiers, constraints
ob_freezer_handle.location = (0.0, 0.0, 0.0)
ob_freezer_handle.rotation_euler = (1.571, 0.0, 0.0)
_m = ob_freezer_handle.modifiers.new('Bevel', 'BEVEL')
ob_refrigerator.location = (0.0, 0.0, 0.0)
ob_refrigerator.rotation_euler = (1.571, 0.0, 0.0)
ob_door_l.location = (-0.01384, 0.4417, 1.985)
ob_door_l.rotation_euler = (1.571, 0.0, 0.0)
ob_door_l.scale = (1.015, 1.0, 1.0)
ob_inner_door_l.location = (-0.4188, 0.4248, 1.985)
ob_inner_door_l.scale = (0.3741, 0.06221, 0.805)
ob_cabinet_handle_r.location = (-0.003696, 0.0, 0.0)
ob_cabinet_handle_r.scale = (0.9962, 1.0, 1.0)
_m = ob_cabinet_handle_r.modifiers.new('Bevel', 'BEVEL')
ob_cabinet_handle_l.location = (-0.003696, 0.0, 0.0)
ob_cabinet_handle_l.scale = (0.9962, 1.0, 1.0)
_m = ob_cabinet_handle_l.modifiers.new('Bevel', 'BEVEL')
ob_bin_left.location = (0.0, 0.0, 0.0)
ob_bin_left.rotation_euler = (1.571, 0.0, 0.0)
ob_bin_right.location = (0.0, 0.0, 0.0)
ob_bin_right.rotation_euler = (1.571, 0.0, 0.0)
ob_shelf2.location = (0.0, 0.0, 0.0)
ob_shelf2.rotation_euler = (1.571, 0.0, 0.0)
ob_shelf1.location = (0.0, 0.0, 0.0)
ob_shelf1.rotation_euler = (1.571, 0.0, 0.0)
ob_inner_door_r.location = (-1.224, 0.4248, 1.985)
ob_inner_door_r.scale = (0.369, 0.06221, 0.805)
ob_door_r.location = (-1.623, 0.4417, 1.985)
ob_door_r.rotation_euler = (1.571, 0.0, 0.0)
ob_door_r.scale = (1.001, 1.0, 1.0)

# ---- collection membership
col_collection.objects.link(ob_freezer_handle)
col_collection.objects.link(ob_refrigerator)
col_collection.objects.link(ob_door_l)
col_collection.objects.link(ob_inner_door_l)
col_collection.objects.link(ob_cabinet_handle_r)
col_collection.objects.link(ob_cabinet_handle_l)
col_collection.objects.link(ob_bin_left)
col_collection.objects.link(ob_bin_right)
col_collection.objects.link(ob_shelf2)
col_collection.objects.link(ob_shelf1)
col_collection.objects.link(ob_inner_door_r)
col_collection.objects.link(ob_door_r)

# ---- scene / render settings (as saved in the file)
scene.frame_start = 1; scene.frame_end = 250; scene.frame_set(1)
scene.render.engine = 'BLENDER_EEVEE_NEXT'
scene.cycles.sampling_pattern = 'TABULATED_SOBOL'
bpy.context.view_layer.update()

# ---- added for rendering (the .blend has no active camera and no usable light): camera, sun
cam_auto = bpy.data.cameras.new('AutoCamera')
cam_auto.lens = 50.0
cam_auto.sensor_width = 36.0
cam_auto.clip_end = 1000.0
ob_auto_camera = bpy.data.objects.new('AutoCamera', cam_auto)
scene.collection.objects.link(ob_auto_camera)
ob_auto_camera.location = (2.39533, -3.73687, 3.99803)
ob_auto_camera.rotation_euler = (1.09748, -7.21219e-08, 0.694738)
scene.camera = ob_auto_camera
light_auto_sun = bpy.data.lights.new('AutoSun', 'SUN')
light_auto_sun.energy = 3.0
light_auto_sun.angle = 0.0523599
ob_auto_sun = bpy.data.objects.new('AutoSun', light_auto_sun)
scene.collection.objects.link(ob_auto_sun)
ob_auto_sun.rotation_euler = (0.872665, 0.174533, 0.523599)
bpy.context.view_layer.update()

